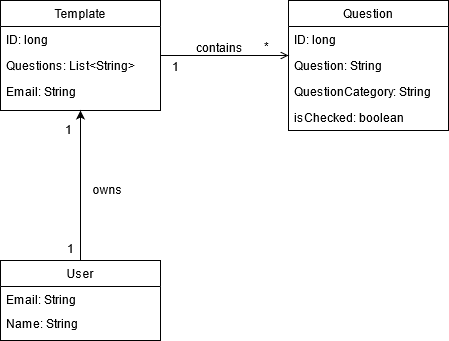

The diagram above was exported from draw.io. Its source (the exported page's mxGraphModel, read from the mxfile embedded in the PNG):
<mxGraphModel dx="1422" dy="751" grid="1" gridSize="10" guides="1" tooltips="1" connect="1" arrows="1" fold="1" page="1" pageScale="1" pageWidth="827" pageHeight="1169" math="0" shadow="0">
  <root>
    <mxCell id="WIyWlLk6GJQsqaUBKTNV-0" />
    <mxCell id="WIyWlLk6GJQsqaUBKTNV-1" parent="WIyWlLk6GJQsqaUBKTNV-0" />
    <mxCell id="zkfFHV4jXpPFQw0GAbJ--0" value="Template" style="swimlane;fontStyle=0;align=center;verticalAlign=top;childLayout=stackLayout;horizontal=1;startSize=26;horizontalStack=0;resizeParent=1;resizeLast=0;collapsible=1;marginBottom=0;rounded=0;shadow=0;strokeWidth=1;" parent="WIyWlLk6GJQsqaUBKTNV-1" vertex="1">
      <mxGeometry x="220" y="90" width="160" height="110" as="geometry">
        <mxRectangle x="230" y="140" width="160" height="26" as="alternateBounds" />
      </mxGeometry>
    </mxCell>
    <mxCell id="zkfFHV4jXpPFQw0GAbJ--1" value="ID: long" style="text;align=left;verticalAlign=top;spacingLeft=4;spacingRight=4;overflow=hidden;rotatable=0;points=[[0,0.5],[1,0.5]];portConstraint=eastwest;" parent="zkfFHV4jXpPFQw0GAbJ--0" vertex="1">
      <mxGeometry y="26" width="160" height="26" as="geometry" />
    </mxCell>
    <mxCell id="zkfFHV4jXpPFQw0GAbJ--2" value="Questions: List&lt;String&gt;" style="text;align=left;verticalAlign=top;spacingLeft=4;spacingRight=4;overflow=hidden;rotatable=0;points=[[0,0.5],[1,0.5]];portConstraint=eastwest;rounded=0;shadow=0;html=0;" parent="zkfFHV4jXpPFQw0GAbJ--0" vertex="1">
      <mxGeometry y="52" width="160" height="26" as="geometry" />
    </mxCell>
    <mxCell id="ydNNiKf7BXPZGaQWQBET-1" value="Email: String" style="text;align=left;verticalAlign=top;spacingLeft=4;spacingRight=4;overflow=hidden;rotatable=0;points=[[0,0.5],[1,0.5]];portConstraint=eastwest;rounded=0;shadow=0;html=0;" parent="zkfFHV4jXpPFQw0GAbJ--0" vertex="1">
      <mxGeometry y="78" width="160" height="26" as="geometry" />
    </mxCell>
    <mxCell id="zkfFHV4jXpPFQw0GAbJ--17" value="Question" style="swimlane;fontStyle=0;align=center;verticalAlign=top;childLayout=stackLayout;horizontal=1;startSize=26;horizontalStack=0;resizeParent=1;resizeLast=0;collapsible=1;marginBottom=0;rounded=0;shadow=0;strokeWidth=1;" parent="WIyWlLk6GJQsqaUBKTNV-1" vertex="1">
      <mxGeometry x="508" y="90" width="160" height="130" as="geometry">
        <mxRectangle x="550" y="140" width="160" height="26" as="alternateBounds" />
      </mxGeometry>
    </mxCell>
    <mxCell id="zkfFHV4jXpPFQw0GAbJ--18" value="ID: long" style="text;align=left;verticalAlign=top;spacingLeft=4;spacingRight=4;overflow=hidden;rotatable=0;points=[[0,0.5],[1,0.5]];portConstraint=eastwest;" parent="zkfFHV4jXpPFQw0GAbJ--17" vertex="1">
      <mxGeometry y="26" width="160" height="26" as="geometry" />
    </mxCell>
    <mxCell id="zkfFHV4jXpPFQw0GAbJ--19" value="Question: String" style="text;align=left;verticalAlign=top;spacingLeft=4;spacingRight=4;overflow=hidden;rotatable=0;points=[[0,0.5],[1,0.5]];portConstraint=eastwest;rounded=0;shadow=0;html=0;" parent="zkfFHV4jXpPFQw0GAbJ--17" vertex="1">
      <mxGeometry y="52" width="160" height="26" as="geometry" />
    </mxCell>
    <mxCell id="zkfFHV4jXpPFQw0GAbJ--20" value="QuestionCategory: String" style="text;align=left;verticalAlign=top;spacingLeft=4;spacingRight=4;overflow=hidden;rotatable=0;points=[[0,0.5],[1,0.5]];portConstraint=eastwest;rounded=0;shadow=0;html=0;" parent="zkfFHV4jXpPFQw0GAbJ--17" vertex="1">
      <mxGeometry y="78" width="160" height="26" as="geometry" />
    </mxCell>
    <mxCell id="zkfFHV4jXpPFQw0GAbJ--21" value="isChecked: boolean" style="text;align=left;verticalAlign=top;spacingLeft=4;spacingRight=4;overflow=hidden;rotatable=0;points=[[0,0.5],[1,0.5]];portConstraint=eastwest;rounded=0;shadow=0;html=0;" parent="zkfFHV4jXpPFQw0GAbJ--17" vertex="1">
      <mxGeometry y="104" width="160" height="26" as="geometry" />
    </mxCell>
    <mxCell id="zkfFHV4jXpPFQw0GAbJ--26" value="" style="endArrow=open;shadow=0;strokeWidth=1;rounded=0;endFill=1;edgeStyle=elbowEdgeStyle;elbow=vertical;" parent="WIyWlLk6GJQsqaUBKTNV-1" source="zkfFHV4jXpPFQw0GAbJ--0" target="zkfFHV4jXpPFQw0GAbJ--17" edge="1">
      <mxGeometry x="0.5" y="41" relative="1" as="geometry">
        <mxPoint x="380" y="192" as="sourcePoint" />
        <mxPoint x="540" y="192" as="targetPoint" />
        <mxPoint x="-40" y="32" as="offset" />
      </mxGeometry>
    </mxCell>
    <mxCell id="zkfFHV4jXpPFQw0GAbJ--27" value="1" style="resizable=0;align=left;verticalAlign=bottom;labelBackgroundColor=none;fontSize=12;" parent="zkfFHV4jXpPFQw0GAbJ--26" connectable="0" vertex="1">
      <mxGeometry x="-1" relative="1" as="geometry">
        <mxPoint x="10" y="20" as="offset" />
      </mxGeometry>
    </mxCell>
    <mxCell id="zkfFHV4jXpPFQw0GAbJ--28" value="*" style="resizable=0;align=right;verticalAlign=bottom;labelBackgroundColor=none;fontSize=12;" parent="zkfFHV4jXpPFQw0GAbJ--26" connectable="0" vertex="1">
      <mxGeometry x="1" relative="1" as="geometry">
        <mxPoint x="-18" as="offset" />
      </mxGeometry>
    </mxCell>
    <mxCell id="zkfFHV4jXpPFQw0GAbJ--29" value="contains" style="text;html=1;resizable=0;points=[];;align=center;verticalAlign=middle;labelBackgroundColor=none;rounded=0;shadow=0;strokeWidth=1;fontSize=12;" parent="zkfFHV4jXpPFQw0GAbJ--26" vertex="1" connectable="0">
      <mxGeometry x="0.5" y="49" relative="1" as="geometry">
        <mxPoint x="-38" y="40" as="offset" />
      </mxGeometry>
    </mxCell>
    <mxCell id="UV6bzlISwDDDgm0iOfXI-6" style="edgeStyle=orthogonalEdgeStyle;rounded=0;orthogonalLoop=1;jettySize=auto;html=1;entryX=0.5;entryY=1;entryDx=0;entryDy=0;" parent="WIyWlLk6GJQsqaUBKTNV-1" source="UV6bzlISwDDDgm0iOfXI-0" target="zkfFHV4jXpPFQw0GAbJ--0" edge="1">
      <mxGeometry relative="1" as="geometry" />
    </mxCell>
    <mxCell id="UV6bzlISwDDDgm0iOfXI-0" value="User" style="swimlane;fontStyle=0;align=center;verticalAlign=top;childLayout=stackLayout;horizontal=1;startSize=26;horizontalStack=0;resizeParent=1;resizeLast=0;collapsible=1;marginBottom=0;rounded=0;shadow=0;strokeWidth=1;" parent="WIyWlLk6GJQsqaUBKTNV-1" vertex="1">
      <mxGeometry x="220" y="350" width="160" height="80" as="geometry">
        <mxRectangle x="230" y="140" width="160" height="26" as="alternateBounds" />
      </mxGeometry>
    </mxCell>
    <mxCell id="UV6bzlISwDDDgm0iOfXI-2" value="Email: String" style="text;align=left;verticalAlign=top;spacingLeft=4;spacingRight=4;overflow=hidden;rotatable=0;points=[[0,0.5],[1,0.5]];portConstraint=eastwest;rounded=0;shadow=0;html=0;" parent="UV6bzlISwDDDgm0iOfXI-0" vertex="1">
      <mxGeometry y="26" width="160" height="24" as="geometry" />
    </mxCell>
    <mxCell id="ydNNiKf7BXPZGaQWQBET-3" value="Name: String" style="text;align=left;verticalAlign=top;spacingLeft=4;spacingRight=4;overflow=hidden;rotatable=0;points=[[0,0.5],[1,0.5]];portConstraint=eastwest;rounded=0;shadow=0;html=0;" parent="UV6bzlISwDDDgm0iOfXI-0" vertex="1">
      <mxGeometry y="50" width="160" height="24" as="geometry" />
    </mxCell>
    <mxCell id="UV6bzlISwDDDgm0iOfXI-7" value="1" style="resizable=0;align=left;verticalAlign=bottom;labelBackgroundColor=none;fontSize=12;" parent="WIyWlLk6GJQsqaUBKTNV-1" connectable="0" vertex="1">
      <mxGeometry x="390" y="200" as="geometry">
        <mxPoint x="-105" y="147" as="offset" />
      </mxGeometry>
    </mxCell>
    <mxCell id="UV6bzlISwDDDgm0iOfXI-8" value="1" style="resizable=0;align=left;verticalAlign=bottom;labelBackgroundColor=none;fontSize=12;" parent="WIyWlLk6GJQsqaUBKTNV-1" connectable="0" vertex="1">
      <mxGeometry x="390" y="180" as="geometry">
        <mxPoint x="-107" y="48" as="offset" />
      </mxGeometry>
    </mxCell>
    <mxCell id="UV6bzlISwDDDgm0iOfXI-9" value="owns" style="text;html=1;resizable=0;points=[];;align=center;verticalAlign=middle;labelBackgroundColor=none;rounded=0;shadow=0;strokeWidth=1;fontSize=12;" parent="WIyWlLk6GJQsqaUBKTNV-1" vertex="1" connectable="0">
      <mxGeometry x="340" y="290" as="geometry">
        <mxPoint x="-14" y="-12" as="offset" />
      </mxGeometry>
    </mxCell>
  </root>
</mxGraphModel>